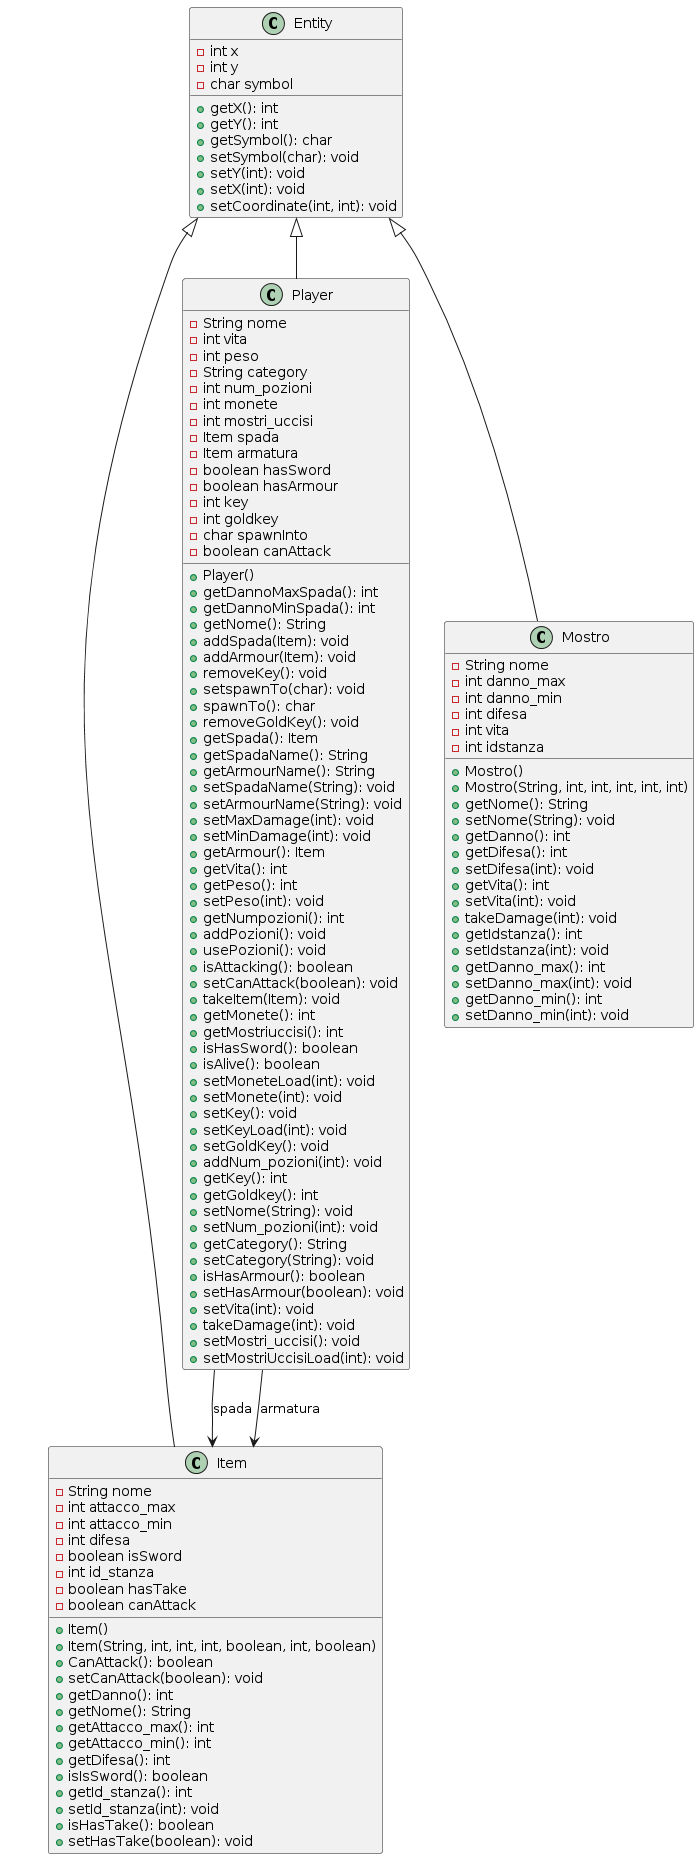

The diagram above was rendered by PlantUML. Its source (embedded in the PNG):
@startuml
class Entity {
    - int x
    - int y
    - char symbol
    + getX(): int
    + getY(): int
    + getSymbol(): char
    + setSymbol(char): void
    + setY(int): void
    + setX(int): void
    + setCoordinate(int, int): void
}

class Item {
    - String nome
    - int attacco_max
    - int attacco_min
    - int difesa
    - boolean isSword
    - int id_stanza
    - boolean hasTake
    - boolean canAttack
    + Item()
    + Item(String, int, int, int, boolean, int, boolean)
    + CanAttack(): boolean
    + setCanAttack(boolean): void
    + getDanno(): int
    + getNome(): String
    + getAttacco_max(): int
    + getAttacco_min(): int
    + getDifesa(): int
    + isIsSword(): boolean
    + getId_stanza(): int
    + setId_stanza(int): void
    + isHasTake(): boolean
    + setHasTake(boolean): void
}

class Player {
    - String nome
    - int vita
    - int peso
    - String category
    - int num_pozioni
    - int monete
    - int mostri_uccisi
    - Item spada
    - Item armatura
    - boolean hasSword
    - boolean hasArmour
    - int key
    - int goldkey
    - char spawnInto
    - boolean canAttack
    + Player()
    + getDannoMaxSpada(): int
    + getDannoMinSpada(): int
    + getNome(): String
    + addSpada(Item): void
    + addArmour(Item): void
    + removeKey(): void
    + setspawnTo(char): void
    + spawnTo(): char
    + removeGoldKey(): void
    + getSpada(): Item
    + getSpadaName(): String
    + getArmourName(): String
    + setSpadaName(String): void
    + setArmourName(String): void
    + setMaxDamage(int): void
    + setMinDamage(int): void
    + getArmour(): Item
    + getVita(): int
    + getPeso(): int
    + setPeso(int): void
    + getNumpozioni(): int
    + addPozioni(): void
    + usePozioni(): void
    + isAttacking(): boolean
    + setCanAttack(boolean): void
    + takeItem(Item): void
    + getMonete(): int
    + getMostriuccisi(): int
    + isHasSword(): boolean
    + isAlive(): boolean
    + setMoneteLoad(int): void
    + setMonete(int): void
    + setKey(): void
    + setKeyLoad(int): void
    + setGoldKey(): void
    + addNum_pozioni(int): void
    + getKey(): int
    + getGoldkey(): int
    + setNome(String): void
    + setNum_pozioni(int): void
    + getCategory(): String
    + setCategory(String): void
    + isHasArmour(): boolean
    + setHasArmour(boolean): void
    + setVita(int): void
    + takeDamage(int): void
    + setMostri_uccisi(): void
    + setMostriUccisiLoad(int): void
}

class Mostro {
    - String nome
    - int danno_max
    - int danno_min
    - int difesa
    - int vita
    - int idstanza
    + Mostro()
    + Mostro(String, int, int, int, int, int)
    + getNome(): String
    + setNome(String): void
    + getDanno(): int
    + getDifesa(): int
    + setDifesa(int): void
    + getVita(): int
    + setVita(int): void
    + takeDamage(int): void
    + getIdstanza(): int
    + setIdstanza(int): void
    + getDanno_max(): int
    + setDanno_max(int): void
    + getDanno_min(): int
    + setDanno_min(int): void
}

Entity <|-- Player
Entity <|-- Mostro
Entity <|-- Item
Player --> Item : spada
Player --> Item : armatura
@enduml